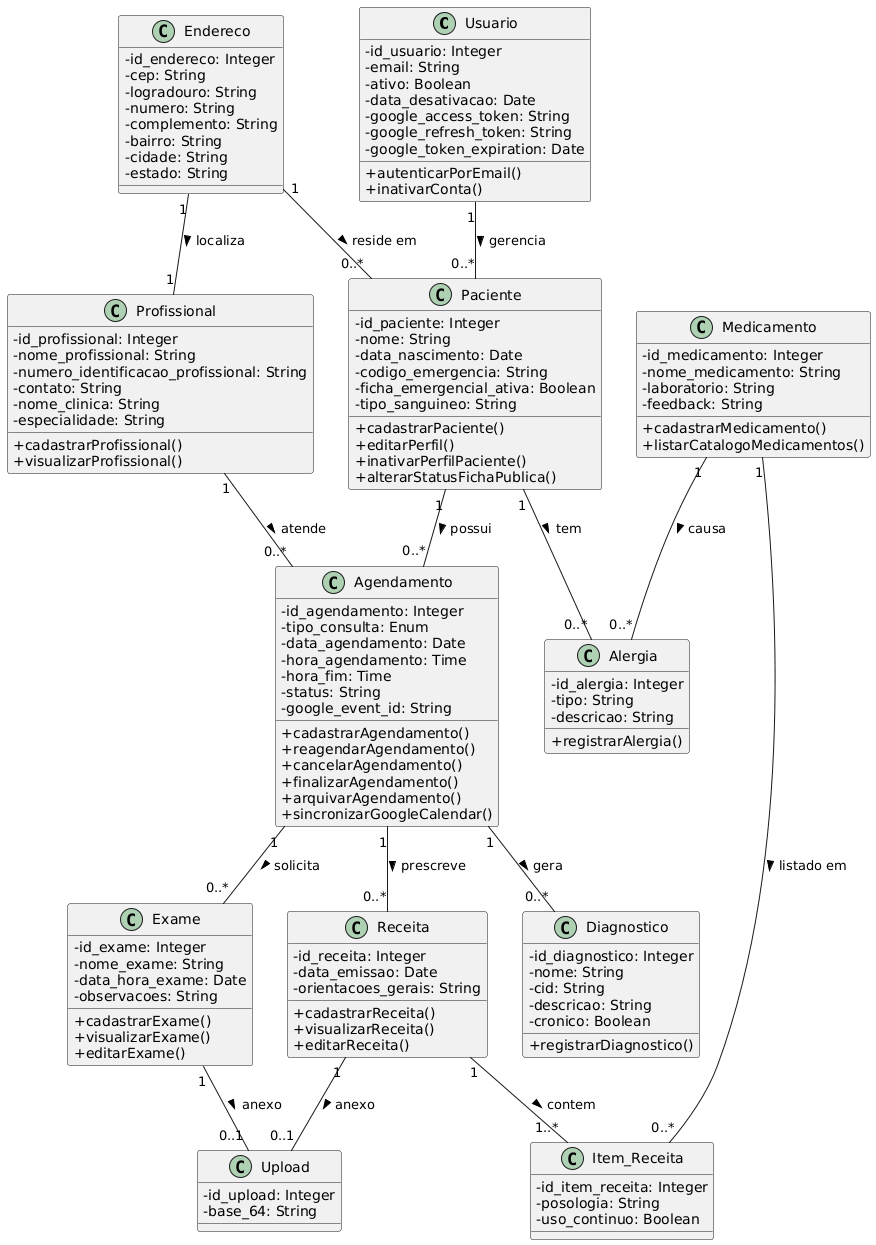

The diagram above was rendered by PlantUML. Its source (embedded in the PNG):
@startuml
skinparam classAttributeIconSize 0

class Usuario {
  - id_usuario: Integer
  - email: String
  - ativo: Boolean
  - data_desativacao: Date
  - google_access_token: String
  - google_refresh_token: String
  - google_token_expiration: Date
  + autenticarPorEmail()
  + inativarConta()
}

class Paciente {
  - id_paciente: Integer
  - nome: String
  - data_nascimento: Date
  - codigo_emergencia: String
  - ficha_emergencial_ativa: Boolean
  - tipo_sanguineo: String
  + cadastrarPaciente()
  + editarPerfil()
  + inativarPerfilPaciente() 
  + alterarStatusFichaPublica()
}

class Agendamento {
  - id_agendamento: Integer
  - tipo_consulta: Enum
  - data_agendamento: Date
  - hora_agendamento: Time
  - hora_fim: Time
  - status: String
  - google_event_id: String
  + cadastrarAgendamento()
  + reagendarAgendamento()
  + cancelarAgendamento()
  + finalizarAgendamento()
  + arquivarAgendamento()
  + sincronizarGoogleCalendar()
}

class Exame {
  - id_exame: Integer
  - nome_exame: String
  - data_hora_exame: Date
  - observacoes: String
  + cadastrarExame()
  + visualizarExame()
  + editarExame()
}

class Receita {
  - id_receita: Integer
  - data_emissao: Date
  - orientacoes_gerais: String
  + cadastrarReceita()
  + visualizarReceita()
  + editarReceita()
}

class Item_Receita {
  - id_item_receita: Integer
  - posologia: String
  - uso_continuo: Boolean
}

class Medicamento {
  - id_medicamento: Integer
  - nome_medicamento: String
  - laboratorio: String
  - feedback: String
  + cadastrarMedicamento()
  + listarCatalogoMedicamentos()
}

class Profissional {
  - id_profissional: Integer
  - nome_profissional: String
  - numero_identificacao_profissional: String
  - contato: String
  - nome_clinica: String
  - especialidade: String
  + cadastrarProfissional()
  + visualizarProfissional()
}

class Endereco {
  - id_endereco: Integer
  - cep: String
  - logradouro: String
  - numero: String
  - complemento: String
  - bairro: String
  - cidade: String
  - estado: String
}

class Diagnostico {
  - id_diagnostico: Integer
  - nome: String
  - cid: String
  - descricao: String
  - cronico: Boolean
  + registrarDiagnostico()
}

class Alergia {
  - id_alergia: Integer
  - tipo: String
  - descricao: String
  + registrarAlergia()
}

class Upload {
  - id_upload: Integer
  - base_64: String
}

Usuario "1" -- "0..*" Paciente : gerencia >
Paciente "1" -- "0..*" Agendamento : possui >
Paciente "1" -- "0..*" Alergia : tem >
Profissional "1" -- "0..*" Agendamento : atende >
Endereco "1" -- "1" Profissional : localiza >
Endereco "1" -- "0..*" Paciente : reside em >
Agendamento "1" -- "0..*" Diagnostico : gera >
Agendamento "1" -- "0..*" Exame : solicita >
Agendamento "1" -- "0..*" Receita : prescreve >
Receita "1" -- "1..*" Item_Receita : contem >
Medicamento "1" -- "0..*" Item_Receita : listado em >
Medicamento "1" -- "0..*" Alergia : causa >
Exame "1" -- "0..1" Upload : anexo >
Receita "1" -- "0..1" Upload : anexo >
@enduml